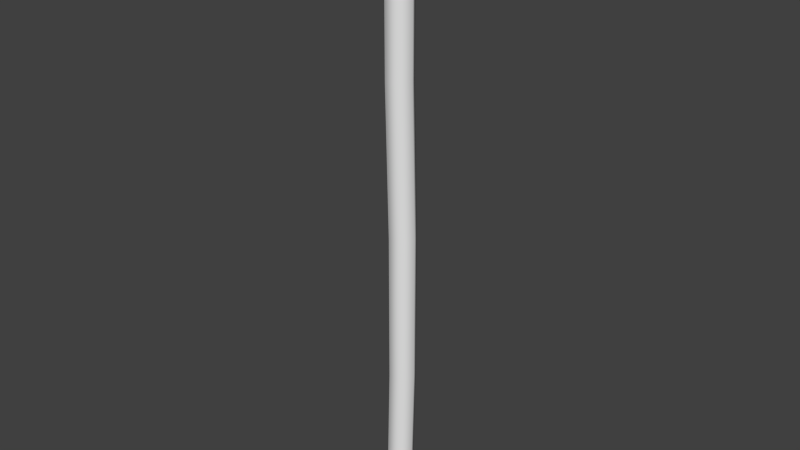 # Source: wire.blend  (saved by Blender 2.74.0; exported with 4.5.12 LTS)
import bpy
from mathutils import Matrix  # noqa: F401  (used for matrix-valued properties, if any)

bpy.ops.wm.read_factory_settings(use_empty=True)
scene = bpy.context.scene
scene.name = 'Scene'

# ---- collections
col_collection_1 = bpy.data.collections.new('Collection 1'); scene.collection.children.link(col_collection_1)

# ---- materials (node trees are filled in below, after node groups)
mat_wire = bpy.data.materials.new('wire')
mat_wire.alpha_threshold = 0.0
mat_wire.use_transparent_shadow = False
mat_wire.roughness = 0.5
mat_wire.specular_intensity = 0.0

# ---- material node trees

# ---- world
world_world = bpy.data.worlds.new('World'); scene.world = world_world
world_world.color = (0.05088, 0.05088, 0.05088)
world_world.use_sun_shadow = False
world_world.sun_shadow_jitter_overblur = 0.0
world_world.cycles.sampling_method = 'MANUAL'
world_world.cycles.sample_map_resolution = 256

# ---- meshes
me_circle = bpy.data.meshes.new('Circle')
me_circle.from_pydata([(0.6301, 0.3629, 7.927), (0.6301, -0.3629, 15.83), (0.6301, 0.3629, 15.83), (1.154, 0.665, 16.01), (1.154, -0.665, 16.01), (1.154, -0.665, 16.77), (1.154, 0.665, 16.77), (0.6301, 0.3629, 16.95), (0.6301, -0.3629, 16.95), (0.6301, -0.3629, 7.927), (0.6301, 0.5479, -7.878), (0.6301, -0.1778, -7.878), (0.6301, 0.3629, -15.78), (0.6301, -0.3629, -15.78), (0.6301, 0.5479, 0.02433), (0.6301, -0.1778, 0.02433), (-0.6301, 0.3629, 7.927), (0.0, 0.7257, 7.927), (-0.6301, -0.3629, 15.83), (-0.6301, 0.3629, 15.83), (-1.154, 0.665, 16.01), (-1.154, -0.665, 16.01), (-1.154, -0.665, 16.77), (-1.154, 0.665, 16.77), (-0.6301, 0.3629, 16.95), (-0.6301, -0.3629, 16.95), (-0.6301, -0.3629, 7.927), (0.0, -0.7257, 7.927), (0.0, -0.5407, -7.878), (0.0, 0.7257, 15.83), (0.0, -0.7257, 15.83), (0.0, 1.33, 16.77), (0.0, -1.33, 16.01), (0.0, 1.33, 16.01), (0.0, -1.33, 16.77), (0.0, -0.7257, 16.95), (0.0, 0.7257, 16.95), (0.0, 0.9107, -7.878), (-0.6301, 0.5479, -7.878), (-0.6301, -0.1778, -7.878), (0.0, -0.7257, -15.78), (0.0, 0.7257, -15.78), (-0.6301, 0.3629, -15.78), (-0.6301, -0.3629, -15.78), (0.0, -0.5407, 0.02432), (0.0, 0.9107, 0.02432), (-0.6301, 0.5479, 0.02433), (-0.6301, -0.1778, 0.02433)], [], [(10, 11, 13, 12), (37, 10, 12, 41), (1, 2, 3, 4), (30, 1, 4, 32), (35, 34, 5, 8), (7, 6, 31, 36), (2, 29, 33, 3), (4, 3, 6, 5), (8, 5, 6, 7), (6, 3, 33, 31), (32, 4, 5, 34), (2, 1, 9, 0), (14, 15, 11, 10), (11, 28, 40, 13), (9, 27, 44, 15), (17, 0, 14, 45), (0, 9, 15, 14), (45, 14, 10, 37), (29, 2, 0, 17), (15, 44, 28, 11), (1, 30, 27, 9), (38, 42, 43, 39), (37, 41, 42, 38), (18, 21, 20, 19), (30, 32, 21, 18), (35, 25, 22, 34), (24, 36, 31, 23), (19, 20, 33, 29), (21, 22, 23, 20), (25, 24, 23, 22), (23, 31, 33, 20), (32, 34, 22, 21), (19, 16, 26, 18), (46, 38, 39, 47), (39, 43, 40, 28), (26, 47, 44, 27), (17, 45, 46, 16), (16, 46, 47, 26), (45, 37, 38, 46), (29, 17, 16, 19), (47, 39, 28, 44), (18, 26, 27, 30)])
me_circle.polygons.foreach_set('use_smooth', [True] * 42)
_k = set([(1, 2), (1, 30), (2, 29), (3, 4), (3, 33), (4, 32), (5, 6), (5, 34), (6, 31), (7, 8), (7, 36), (8, 35), (12, 13), (12, 41), (13, 40), (18, 19), (18, 30), (19, 29), (20, 21), (20, 33), (21, 32), (22, 23), (22, 34), (23, 31), (24, 25), (24, 36), (25, 35), (40, 43), (41, 42), (42, 43)])
me_circle.attributes.new('sharp_edge', 'BOOLEAN', 'EDGE').data.foreach_set('value', [ (min(e.vertices), max(e.vertices)) in _k for e in me_circle.edges])
_uv = me_circle.uv_layers.new(name='UVMap')
_uv.uv.foreach_set('vector', [0.3303, 1.538, 0.1958, 1.538, 0.1958, 0.0752, 0.3303, 0.0752, 0.465, 1.538, 0.3303, 1.538, 0.3303, 0.0752, 0.465, 0.0752, 0.5251, 0.6168, 0.5251, 0.3482, 0.66, 0.3482, 0.66, 0.6168, 0.5251, 0.8858, 0.5251, 0.6168, 0.66, 0.6168, 0.66, 0.8858, 0.9579, 0.8858, 0.823, 0.8858, 0.823, 0.6168, 0.9579, 0.6168, 0.9579, 0.3482, 0.823, 0.3482, 0.823, 0.07919, 0.9579, 0.07919, 0.5251, 0.3482, 0.5251, 0.07919, 0.66, 0.07919, 0.66, 0.3482, 0.66, 0.6168, 0.66, 0.3482, 0.823, 0.3482, 0.823, 0.6168, 0.9579, 0.6168, 0.823, 0.6168, 0.823, 0.3482, 0.9579, 0.3482, 0.823, 0.3482, 0.66, 0.3482, 0.66, 0.07919, 0.823, 0.07919, 0.66, 0.8858, 0.66, 0.6168, 0.823, 0.6168, 0.823, 0.8858, 0.3303, 5.925, 0.1958, 5.925, 0.1958, 4.463, 0.3303, 4.463, 0.3303, 3.0, 0.1958, 3.0, 0.1958, 1.538, 0.3303, 1.538, 0.1958, 1.538, 0.06113, 1.538, 0.06113, 0.0752, 0.1958, 0.0752, 0.1958, 4.463, 0.06113, 4.463, 0.06113, 3.0, 0.1958, 3.0, 0.465, 4.463, 0.3303, 4.463, 0.3303, 3.0, 0.465, 3.0, 0.3303, 4.463, 0.1958, 4.463, 0.1958, 3.0, 0.3303, 3.0, 0.465, 3.0, 0.3303, 3.0, 0.3303, 1.538, 0.465, 1.538, 0.465, 5.925, 0.3303, 5.925, 0.3303, 4.463, 0.465, 4.463, 0.1958, 3.0, 0.06113, 3.0, 0.06113, 1.538, 0.1958, 1.538, 0.1958, 5.925, 0.06113, 5.925, 0.06113, 4.463, 0.1958, 4.463, 0.3303, 1.538, 0.3303, 0.0752, 0.1958, 0.0752, 0.1958, 1.538, 0.465, 1.538, 0.465, 0.0752, 0.3303, 0.0752, 0.3303, 1.538, 0.5251, 0.6168, 0.66, 0.6168, 0.66, 0.3482, 0.5251, 0.3482, 0.5251, 0.8858, 0.66, 0.8858, 0.66, 0.6168, 0.5251, 0.6168, 0.9579, 0.8858, 0.9579, 0.6168, 0.823, 0.6168, 0.823, 0.8858, 0.9579, 0.3482, 0.9579, 0.07919, 0.823, 0.07919, 0.823, 0.3482, 0.5251, 0.3482, 0.66, 0.3482, 0.66, 0.07919, 0.5251, 0.07919, 0.66, 0.6168, 0.823, 0.6168, 0.823, 0.3482, 0.66, 0.3482, 0.9579, 0.6168, 0.9579, 0.3482, 0.823, 0.3482, 0.823, 0.6168, 0.823, 0.3482, 0.823, 0.07919, 0.66, 0.07919, 0.66, 0.3482, 0.66, 0.8858, 0.823, 0.8858, 0.823, 0.6168, 0.66, 0.6168, 0.3303, 5.925, 0.3303, 4.463, 0.1958, 4.463, 0.1958, 5.925, 0.3303, 3.0, 0.3303, 1.538, 0.1958, 1.538, 0.1958, 3.0, 0.1958, 1.538, 0.1958, 0.0752, 0.06113, 0.0752, 0.06113, 1.538, 0.1958, 4.463, 0.1958, 3.0, 0.06113, 3.0, 0.06113, 4.463, 0.465, 4.463, 0.465, 3.0, 0.3303, 3.0, 0.3303, 4.463, 0.3303, 4.463, 0.3303, 3.0, 0.1958, 3.0, 0.1958, 4.463, 0.465, 3.0, 0.465, 1.538, 0.3303, 1.538, 0.3303, 3.0, 0.465, 5.925, 0.465, 4.463, 0.3303, 4.463, 0.3303, 5.925, 0.1958, 3.0, 0.1958, 1.538, 0.06113, 1.538, 0.06113, 3.0, 0.1958, 5.925, 0.1958, 4.463, 0.06113, 4.463, 0.06113, 5.925])
me_circle.materials.append(mat_wire)
me_circle.use_remesh_preserve_volume = False
me_circle.use_remesh_preserve_attributes = False
me_circle.use_mirror_vertex_groups = False
me_circle.update()

# ---- objects
ob_wire = bpy.data.objects.new('wire', me_circle)

# ---- transforms, parenting, visibility, modifiers, constraints
ob_wire.location = (0.0, 0.0, 0.0)
ob_wire.rotation_euler = (0.0, -0.0, -1.571)
ob_wire.scale = (1.475, 1.475, 1.475)
ob_wire.lineart.crease_threshold = 0.0
_m = ob_wire.modifiers.new('EdgeSplit', 'EDGE_SPLIT')
_m.use_edge_angle = False

# ---- collection membership
col_collection_1.objects.link(ob_wire)

# ---- scene / render settings (as saved in the file)
scene.frame_start = 1; scene.frame_end = 250; scene.frame_set(1)
scene.render.engine = 'BLENDER_EEVEE_NEXT'
scene.render.resolution_percentage = 50
scene.render.dither_intensity = 0.0
scene.render.bake_margin = 4
scene.cycles.use_denoising = False
scene.cycles.samples = 10
scene.cycles.sampling_pattern = 'TABULATED_SOBOL'
scene.cycles.light_sampling_threshold = 0.0
scene.cycles.use_adaptive_sampling = False
scene.cycles.use_light_tree = False
scene.cycles.blur_glossy = 0.0
scene.cycles.pixel_filter_type = 'GAUSSIAN'
scene.cycles.sample_clamp_indirect = 0.0
scene.view_settings.view_transform = 'Standard'
bpy.context.view_layer.update()

# ---- added for rendering (the .blend has no active camera and no usable light): camera, sun
cam_auto = bpy.data.cameras.new('AutoCamera')
cam_auto.lens = 50.0
cam_auto.sensor_width = 36.0
cam_auto.clip_end = 1000.0
ob_auto_camera = bpy.data.objects.new('AutoCamera', cam_auto)
scene.collection.objects.link(ob_auto_camera)
ob_auto_camera.location = (44.9124, -53.8949, 36.7909)
ob_auto_camera.rotation_euler = (1.09748, -7.21219e-08, 0.694738)
scene.camera = ob_auto_camera
light_auto_sun = bpy.data.lights.new('AutoSun', 'SUN')
light_auto_sun.energy = 3.0
light_auto_sun.angle = 0.0523599
ob_auto_sun = bpy.data.objects.new('AutoSun', light_auto_sun)
scene.collection.objects.link(ob_auto_sun)
ob_auto_sun.rotation_euler = (0.872665, 0.174533, 0.523599)
bpy.context.view_layer.update()
